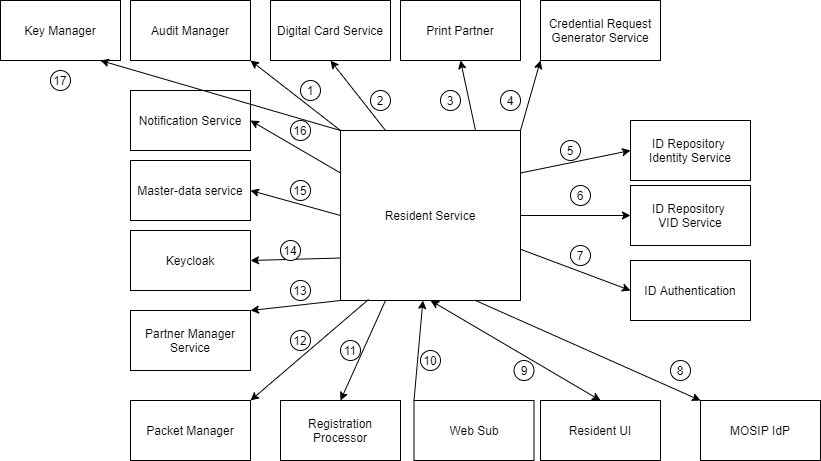

The diagram above was exported from draw.io. Its source (the exported page's mxGraphModel, read from the mxfile embedded in the PNG):
<mxGraphModel dx="1919" dy="494" grid="1" gridSize="10" guides="1" tooltips="1" connect="1" arrows="1" fold="1" page="1" pageScale="1" pageWidth="827" pageHeight="1169" math="0" shadow="0">
  <root>
    <mxCell id="0" />
    <mxCell id="1" parent="0" />
    <mxCell id="8xct8dAksHGJy_eD07Iw-1" value="Resident Service" style="rounded=0;whiteSpace=wrap;html=1;" parent="1" vertex="1">
      <mxGeometry x="280" y="170" width="180" height="170" as="geometry" />
    </mxCell>
    <mxCell id="8xct8dAksHGJy_eD07Iw-2" value="Resident UI" style="rounded=0;whiteSpace=wrap;html=1;" parent="1" vertex="1">
      <mxGeometry x="480" y="440" width="120" height="60" as="geometry" />
    </mxCell>
    <mxCell id="8xct8dAksHGJy_eD07Iw-3" value="MOSIP IdP" style="rounded=0;whiteSpace=wrap;html=1;" parent="1" vertex="1">
      <mxGeometry x="640" y="440" width="120" height="60" as="geometry" />
    </mxCell>
    <mxCell id="8xct8dAksHGJy_eD07Iw-4" value="ID Repository&amp;nbsp;&lt;br&gt;VID Service" style="rounded=0;whiteSpace=wrap;html=1;" parent="1" vertex="1">
      <mxGeometry x="570" y="225" width="120" height="60" as="geometry" />
    </mxCell>
    <mxCell id="8xct8dAksHGJy_eD07Iw-5" value="ID Repository&amp;nbsp;&lt;br&gt;Identity Service" style="rounded=0;whiteSpace=wrap;html=1;" parent="1" vertex="1">
      <mxGeometry x="570" y="160" width="120" height="60" as="geometry" />
    </mxCell>
    <mxCell id="8xct8dAksHGJy_eD07Iw-6" value="Credential Request Generator Service" style="rounded=0;whiteSpace=wrap;html=1;" parent="1" vertex="1">
      <mxGeometry x="480" y="40" width="120" height="60" as="geometry" />
    </mxCell>
    <mxCell id="8xct8dAksHGJy_eD07Iw-7" value="Digital Card Service" style="rounded=0;whiteSpace=wrap;html=1;" parent="1" vertex="1">
      <mxGeometry x="210" y="40" width="120" height="60" as="geometry" />
    </mxCell>
    <mxCell id="8xct8dAksHGJy_eD07Iw-8" value="Audit Manager" style="rounded=0;whiteSpace=wrap;html=1;" parent="1" vertex="1">
      <mxGeometry x="70" y="40" width="120" height="60" as="geometry" />
    </mxCell>
    <mxCell id="8xct8dAksHGJy_eD07Iw-9" value="Notification Service" style="rounded=0;whiteSpace=wrap;html=1;" parent="1" vertex="1">
      <mxGeometry x="70" y="130" width="120" height="60" as="geometry" />
    </mxCell>
    <mxCell id="8xct8dAksHGJy_eD07Iw-10" value="Master-data service" style="rounded=0;whiteSpace=wrap;html=1;" parent="1" vertex="1">
      <mxGeometry x="70" y="200" width="120" height="60" as="geometry" />
    </mxCell>
    <mxCell id="8xct8dAksHGJy_eD07Iw-11" value="Partner Manager Service" style="rounded=0;whiteSpace=wrap;html=1;" parent="1" vertex="1">
      <mxGeometry x="70" y="350" width="120" height="60" as="geometry" />
    </mxCell>
    <mxCell id="8xct8dAksHGJy_eD07Iw-12" value="" style="endArrow=classic;html=1;rounded=0;exitX=1;exitY=0.5;exitDx=0;exitDy=0;entryX=0;entryY=0.5;entryDx=0;entryDy=0;" parent="1" source="8xct8dAksHGJy_eD07Iw-1" target="8xct8dAksHGJy_eD07Iw-4" edge="1">
      <mxGeometry width="50" height="50" relative="1" as="geometry">
        <mxPoint x="380" y="260" as="sourcePoint" />
        <mxPoint x="430" y="210" as="targetPoint" />
      </mxGeometry>
    </mxCell>
    <mxCell id="8xct8dAksHGJy_eD07Iw-13" value="" style="endArrow=classic;startArrow=classic;html=1;rounded=0;entryX=0.5;entryY=1;entryDx=0;entryDy=0;exitX=0.5;exitY=0;exitDx=0;exitDy=0;" parent="1" source="8xct8dAksHGJy_eD07Iw-2" target="8xct8dAksHGJy_eD07Iw-1" edge="1">
      <mxGeometry width="50" height="50" relative="1" as="geometry">
        <mxPoint x="260" y="330" as="sourcePoint" />
        <mxPoint x="310" y="280" as="targetPoint" />
      </mxGeometry>
    </mxCell>
    <mxCell id="8xct8dAksHGJy_eD07Iw-14" value="" style="endArrow=classic;html=1;rounded=0;exitX=0.75;exitY=1;exitDx=0;exitDy=0;entryX=0;entryY=0;entryDx=0;entryDy=0;" parent="1" source="8xct8dAksHGJy_eD07Iw-1" target="8xct8dAksHGJy_eD07Iw-3" edge="1">
      <mxGeometry width="50" height="50" relative="1" as="geometry">
        <mxPoint x="270" y="180" as="sourcePoint" />
        <mxPoint x="320" y="130" as="targetPoint" />
      </mxGeometry>
    </mxCell>
    <mxCell id="8xct8dAksHGJy_eD07Iw-15" value="" style="endArrow=classic;html=1;rounded=0;exitX=0;exitY=0.5;exitDx=0;exitDy=0;entryX=1;entryY=0.5;entryDx=0;entryDy=0;" parent="1" source="8xct8dAksHGJy_eD07Iw-1" target="8xct8dAksHGJy_eD07Iw-10" edge="1">
      <mxGeometry width="50" height="50" relative="1" as="geometry">
        <mxPoint x="270" y="170" as="sourcePoint" />
        <mxPoint x="320" y="120" as="targetPoint" />
      </mxGeometry>
    </mxCell>
    <mxCell id="8xct8dAksHGJy_eD07Iw-17" value="Web Sub" style="rounded=0;whiteSpace=wrap;html=1;" parent="1" vertex="1">
      <mxGeometry x="353.5" y="440" width="120" height="60" as="geometry" />
    </mxCell>
    <mxCell id="8xct8dAksHGJy_eD07Iw-18" value="" style="endArrow=classic;html=1;rounded=0;exitX=0;exitY=0;exitDx=0;exitDy=0;" parent="1" source="8xct8dAksHGJy_eD07Iw-17" target="8xct8dAksHGJy_eD07Iw-1" edge="1">
      <mxGeometry width="50" height="50" relative="1" as="geometry">
        <mxPoint x="360" y="330" as="sourcePoint" />
        <mxPoint x="410" y="280" as="targetPoint" />
      </mxGeometry>
    </mxCell>
    <mxCell id="8xct8dAksHGJy_eD07Iw-19" value="" style="endArrow=classic;html=1;rounded=0;entryX=1;entryY=0;entryDx=0;entryDy=0;exitX=0;exitY=1;exitDx=0;exitDy=0;" parent="1" source="8xct8dAksHGJy_eD07Iw-1" target="8xct8dAksHGJy_eD07Iw-11" edge="1">
      <mxGeometry width="50" height="50" relative="1" as="geometry">
        <mxPoint x="210" y="320" as="sourcePoint" />
        <mxPoint x="260" y="270" as="targetPoint" />
      </mxGeometry>
    </mxCell>
    <mxCell id="8xct8dAksHGJy_eD07Iw-20" value="" style="endArrow=classic;html=1;rounded=0;entryX=1;entryY=1;entryDx=0;entryDy=0;exitX=0;exitY=0;exitDx=0;exitDy=0;" parent="1" source="8xct8dAksHGJy_eD07Iw-1" target="8xct8dAksHGJy_eD07Iw-8" edge="1">
      <mxGeometry width="50" height="50" relative="1" as="geometry">
        <mxPoint x="312.5" y="260" as="sourcePoint" />
        <mxPoint x="200" y="350" as="targetPoint" />
      </mxGeometry>
    </mxCell>
    <mxCell id="8xct8dAksHGJy_eD07Iw-21" value="" style="endArrow=classic;html=1;rounded=0;exitX=0.25;exitY=0;exitDx=0;exitDy=0;entryX=0.5;entryY=1;entryDx=0;entryDy=0;" parent="1" source="8xct8dAksHGJy_eD07Iw-1" target="8xct8dAksHGJy_eD07Iw-7" edge="1">
      <mxGeometry width="50" height="50" relative="1" as="geometry">
        <mxPoint x="350" y="170" as="sourcePoint" />
        <mxPoint x="400" y="120" as="targetPoint" />
      </mxGeometry>
    </mxCell>
    <mxCell id="8xct8dAksHGJy_eD07Iw-22" value="" style="endArrow=classic;html=1;rounded=0;exitX=1;exitY=0;exitDx=0;exitDy=0;entryX=0;entryY=1;entryDx=0;entryDy=0;" parent="1" source="8xct8dAksHGJy_eD07Iw-1" target="8xct8dAksHGJy_eD07Iw-6" edge="1">
      <mxGeometry width="50" height="50" relative="1" as="geometry">
        <mxPoint x="320" y="200" as="sourcePoint" />
        <mxPoint x="280" y="110" as="targetPoint" />
      </mxGeometry>
    </mxCell>
    <mxCell id="8xct8dAksHGJy_eD07Iw-23" value="" style="endArrow=classic;html=1;rounded=0;entryX=0;entryY=0.5;entryDx=0;entryDy=0;exitX=1;exitY=0.25;exitDx=0;exitDy=0;" parent="1" source="8xct8dAksHGJy_eD07Iw-1" target="8xct8dAksHGJy_eD07Iw-5" edge="1">
      <mxGeometry width="50" height="50" relative="1" as="geometry">
        <mxPoint x="410" y="200" as="sourcePoint" />
        <mxPoint x="490" y="110" as="targetPoint" />
      </mxGeometry>
    </mxCell>
    <mxCell id="8xct8dAksHGJy_eD07Iw-24" value="Print Partner" style="rounded=0;whiteSpace=wrap;html=1;" parent="1" vertex="1">
      <mxGeometry x="340" y="40" width="120" height="60" as="geometry" />
    </mxCell>
    <mxCell id="8xct8dAksHGJy_eD07Iw-25" value="" style="endArrow=classic;html=1;rounded=0;exitX=0.75;exitY=0;exitDx=0;exitDy=0;entryX=0.5;entryY=1;entryDx=0;entryDy=0;" parent="1" source="8xct8dAksHGJy_eD07Iw-1" target="8xct8dAksHGJy_eD07Iw-24" edge="1">
      <mxGeometry width="50" height="50" relative="1" as="geometry">
        <mxPoint x="410" y="200" as="sourcePoint" />
        <mxPoint x="490" y="110" as="targetPoint" />
      </mxGeometry>
    </mxCell>
    <mxCell id="8xct8dAksHGJy_eD07Iw-26" value="ID Authentication" style="rounded=0;whiteSpace=wrap;html=1;" parent="1" vertex="1">
      <mxGeometry x="570" y="300" width="120" height="60" as="geometry" />
    </mxCell>
    <mxCell id="8xct8dAksHGJy_eD07Iw-28" value="" style="endArrow=classic;html=1;rounded=0;entryX=0;entryY=0.5;entryDx=0;entryDy=0;" parent="1" source="8xct8dAksHGJy_eD07Iw-1" target="8xct8dAksHGJy_eD07Iw-26" edge="1">
      <mxGeometry width="50" height="50" relative="1" as="geometry">
        <mxPoint x="420" y="290" as="sourcePoint" />
        <mxPoint x="470" y="240" as="targetPoint" />
      </mxGeometry>
    </mxCell>
    <mxCell id="8xct8dAksHGJy_eD07Iw-29" value="Keycloak" style="rounded=0;whiteSpace=wrap;html=1;" parent="1" vertex="1">
      <mxGeometry x="70" y="270" width="120" height="60" as="geometry" />
    </mxCell>
    <mxCell id="8xct8dAksHGJy_eD07Iw-30" value="" style="endArrow=classic;html=1;rounded=0;entryX=1;entryY=0.5;entryDx=0;entryDy=0;exitX=0;exitY=0.75;exitDx=0;exitDy=0;" parent="1" source="8xct8dAksHGJy_eD07Iw-1" target="8xct8dAksHGJy_eD07Iw-29" edge="1">
      <mxGeometry width="50" height="50" relative="1" as="geometry">
        <mxPoint x="280" y="230" as="sourcePoint" />
        <mxPoint x="200" y="240" as="targetPoint" />
      </mxGeometry>
    </mxCell>
    <mxCell id="8xct8dAksHGJy_eD07Iw-31" value="Packet Manager" style="rounded=0;whiteSpace=wrap;html=1;" parent="1" vertex="1">
      <mxGeometry x="70" y="440" width="120" height="60" as="geometry" />
    </mxCell>
    <mxCell id="8xct8dAksHGJy_eD07Iw-32" value="Registration Processor" style="rounded=0;whiteSpace=wrap;html=1;" parent="1" vertex="1">
      <mxGeometry x="220" y="440" width="120" height="60" as="geometry" />
    </mxCell>
    <mxCell id="8xct8dAksHGJy_eD07Iw-33" value="" style="endArrow=classic;html=1;rounded=0;entryX=1;entryY=0;entryDx=0;entryDy=0;exitX=0.156;exitY=0.994;exitDx=0;exitDy=0;exitPerimeter=0;" parent="1" source="8xct8dAksHGJy_eD07Iw-1" target="8xct8dAksHGJy_eD07Iw-31" edge="1">
      <mxGeometry width="50" height="50" relative="1" as="geometry">
        <mxPoint x="290" y="260" as="sourcePoint" />
        <mxPoint x="200" y="350" as="targetPoint" />
      </mxGeometry>
    </mxCell>
    <mxCell id="8xct8dAksHGJy_eD07Iw-34" value="" style="endArrow=classic;html=1;rounded=0;entryX=0.5;entryY=0;entryDx=0;entryDy=0;exitX=0.25;exitY=1;exitDx=0;exitDy=0;" parent="1" source="8xct8dAksHGJy_eD07Iw-1" target="8xct8dAksHGJy_eD07Iw-32" edge="1">
      <mxGeometry width="50" height="50" relative="1" as="geometry">
        <mxPoint x="308.72" y="259.64" as="sourcePoint" />
        <mxPoint x="200" y="450" as="targetPoint" />
      </mxGeometry>
    </mxCell>
    <mxCell id="MJiMK6wVdFbHmo4bfG6_-1" value="7" style="ellipse;whiteSpace=wrap;html=1;aspect=fixed;" vertex="1" parent="1">
      <mxGeometry x="510" y="285" width="20" height="20" as="geometry" />
    </mxCell>
    <mxCell id="MJiMK6wVdFbHmo4bfG6_-2" value="5" style="ellipse;whiteSpace=wrap;html=1;aspect=fixed;" vertex="1" parent="1">
      <mxGeometry x="500" y="180" width="20" height="20" as="geometry" />
    </mxCell>
    <mxCell id="MJiMK6wVdFbHmo4bfG6_-3" value="4" style="ellipse;whiteSpace=wrap;html=1;aspect=fixed;" vertex="1" parent="1">
      <mxGeometry x="440" y="130" width="20" height="20" as="geometry" />
    </mxCell>
    <mxCell id="MJiMK6wVdFbHmo4bfG6_-4" value="3" style="ellipse;whiteSpace=wrap;html=1;aspect=fixed;" vertex="1" parent="1">
      <mxGeometry x="380" y="130" width="20" height="20" as="geometry" />
    </mxCell>
    <mxCell id="MJiMK6wVdFbHmo4bfG6_-5" value="2" style="ellipse;whiteSpace=wrap;html=1;aspect=fixed;" vertex="1" parent="1">
      <mxGeometry x="310" y="130" width="20" height="20" as="geometry" />
    </mxCell>
    <mxCell id="MJiMK6wVdFbHmo4bfG6_-6" value="1" style="ellipse;whiteSpace=wrap;html=1;aspect=fixed;" vertex="1" parent="1">
      <mxGeometry x="240" y="120" width="20" height="20" as="geometry" />
    </mxCell>
    <mxCell id="MJiMK6wVdFbHmo4bfG6_-8" value="15" style="ellipse;whiteSpace=wrap;html=1;aspect=fixed;" vertex="1" parent="1">
      <mxGeometry x="230" y="220" width="20" height="20" as="geometry" />
    </mxCell>
    <mxCell id="MJiMK6wVdFbHmo4bfG6_-9" value="14" style="ellipse;whiteSpace=wrap;html=1;aspect=fixed;" vertex="1" parent="1">
      <mxGeometry x="220" y="280" width="20" height="20" as="geometry" />
    </mxCell>
    <mxCell id="MJiMK6wVdFbHmo4bfG6_-10" value="13" style="ellipse;whiteSpace=wrap;html=1;aspect=fixed;" vertex="1" parent="1">
      <mxGeometry x="230" y="320" width="20" height="20" as="geometry" />
    </mxCell>
    <mxCell id="MJiMK6wVdFbHmo4bfG6_-11" value="12" style="ellipse;whiteSpace=wrap;html=1;aspect=fixed;" vertex="1" parent="1">
      <mxGeometry x="230" y="370" width="20" height="20" as="geometry" />
    </mxCell>
    <mxCell id="MJiMK6wVdFbHmo4bfG6_-12" value="11" style="ellipse;whiteSpace=wrap;html=1;aspect=fixed;" vertex="1" parent="1">
      <mxGeometry x="280" y="380" width="20" height="20" as="geometry" />
    </mxCell>
    <mxCell id="MJiMK6wVdFbHmo4bfG6_-13" value="10" style="ellipse;whiteSpace=wrap;html=1;aspect=fixed;" vertex="1" parent="1">
      <mxGeometry x="360" y="390" width="20" height="20" as="geometry" />
    </mxCell>
    <mxCell id="MJiMK6wVdFbHmo4bfG6_-14" value="9" style="ellipse;whiteSpace=wrap;html=1;aspect=fixed;" vertex="1" parent="1">
      <mxGeometry x="453.5" y="400" width="20" height="20" as="geometry" />
    </mxCell>
    <mxCell id="MJiMK6wVdFbHmo4bfG6_-15" value="8" style="ellipse;whiteSpace=wrap;html=1;aspect=fixed;" vertex="1" parent="1">
      <mxGeometry x="610" y="400" width="20" height="20" as="geometry" />
    </mxCell>
    <mxCell id="MJiMK6wVdFbHmo4bfG6_-18" value="" style="endArrow=classic;html=1;rounded=0;exitX=0;exitY=0.25;exitDx=0;exitDy=0;entryX=1;entryY=0.5;entryDx=0;entryDy=0;" edge="1" parent="1" source="8xct8dAksHGJy_eD07Iw-1" target="8xct8dAksHGJy_eD07Iw-9">
      <mxGeometry width="50" height="50" relative="1" as="geometry">
        <mxPoint x="280" y="212.5" as="sourcePoint" />
        <mxPoint x="250" y="180" as="targetPoint" />
      </mxGeometry>
    </mxCell>
    <mxCell id="MJiMK6wVdFbHmo4bfG6_-24" value="6" style="ellipse;whiteSpace=wrap;html=1;aspect=fixed;" vertex="1" parent="1">
      <mxGeometry x="510" y="225" width="20" height="20" as="geometry" />
    </mxCell>
    <mxCell id="MJiMK6wVdFbHmo4bfG6_-25" value="16" style="ellipse;whiteSpace=wrap;html=1;aspect=fixed;" vertex="1" parent="1">
      <mxGeometry x="230" y="160" width="20" height="20" as="geometry" />
    </mxCell>
    <mxCell id="MJiMK6wVdFbHmo4bfG6_-29" value="Key Manager" style="rounded=0;whiteSpace=wrap;html=1;" vertex="1" parent="1">
      <mxGeometry x="-60" y="40" width="120" height="60" as="geometry" />
    </mxCell>
    <mxCell id="MJiMK6wVdFbHmo4bfG6_-34" value="" style="endArrow=classic;html=1;exitX=0;exitY=0;exitDx=0;exitDy=0;entryX=0.833;entryY=1;entryDx=0;entryDy=0;entryPerimeter=0;" edge="1" parent="1" source="8xct8dAksHGJy_eD07Iw-1" target="MJiMK6wVdFbHmo4bfG6_-29">
      <mxGeometry width="50" height="50" relative="1" as="geometry">
        <mxPoint x="400" y="260" as="sourcePoint" />
        <mxPoint x="450" y="210" as="targetPoint" />
      </mxGeometry>
    </mxCell>
    <mxCell id="MJiMK6wVdFbHmo4bfG6_-35" value="17" style="ellipse;whiteSpace=wrap;html=1;aspect=fixed;" vertex="1" parent="1">
      <mxGeometry x="-10" y="110" width="20" height="20" as="geometry" />
    </mxCell>
  </root>
</mxGraphModel>